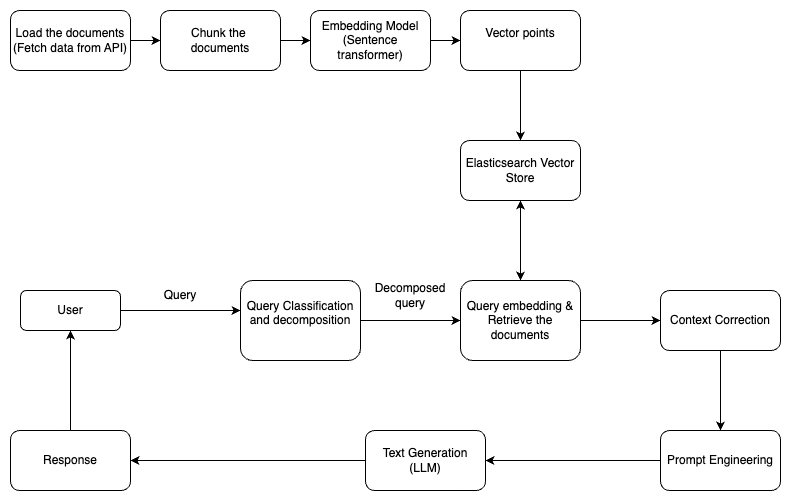

The diagram above was exported from draw.io. Its source (the exported page's mxGraphModel, read from the mxfile embedded in the PNG):
<mxGraphModel dx="1026" dy="609" grid="1" gridSize="10" guides="1" tooltips="1" connect="1" arrows="1" fold="1" page="1" pageScale="1" pageWidth="850" pageHeight="1100" math="0" shadow="0">
  <root>
    <mxCell id="0" />
    <mxCell id="1" parent="0" />
    <mxCell id="Pl-dEM77UkBspTZ0KlKT-3" value="" style="edgeStyle=orthogonalEdgeStyle;rounded=0;orthogonalLoop=1;jettySize=auto;html=1;entryX=0;entryY=0.375;entryDx=0;entryDy=0;entryPerimeter=0;" edge="1" parent="1" source="Pl-dEM77UkBspTZ0KlKT-1" target="Pl-dEM77UkBspTZ0KlKT-4">
      <mxGeometry relative="1" as="geometry">
        <mxPoint x="220" y="400" as="targetPoint" />
        <Array as="points" />
      </mxGeometry>
    </mxCell>
    <mxCell id="Pl-dEM77UkBspTZ0KlKT-1" value="User" style="rounded=1;whiteSpace=wrap;html=1;" vertex="1" parent="1">
      <mxGeometry x="20" y="370" width="100" height="40" as="geometry" />
    </mxCell>
    <mxCell id="Pl-dEM77UkBspTZ0KlKT-16" value="" style="edgeStyle=orthogonalEdgeStyle;rounded=0;orthogonalLoop=1;jettySize=auto;html=1;" edge="1" parent="1" source="Pl-dEM77UkBspTZ0KlKT-4" target="Pl-dEM77UkBspTZ0KlKT-5">
      <mxGeometry relative="1" as="geometry" />
    </mxCell>
    <mxCell id="Pl-dEM77UkBspTZ0KlKT-4" value="Query Classification and decomposition&lt;div&gt;&lt;br&gt;&lt;/div&gt;" style="rounded=1;whiteSpace=wrap;html=1;" vertex="1" parent="1">
      <mxGeometry x="240" y="360" width="120" height="80" as="geometry" />
    </mxCell>
    <mxCell id="Pl-dEM77UkBspTZ0KlKT-22" value="" style="edgeStyle=orthogonalEdgeStyle;rounded=0;orthogonalLoop=1;jettySize=auto;html=1;" edge="1" parent="1" source="Pl-dEM77UkBspTZ0KlKT-5" target="Pl-dEM77UkBspTZ0KlKT-21">
      <mxGeometry relative="1" as="geometry" />
    </mxCell>
    <mxCell id="Pl-dEM77UkBspTZ0KlKT-5" value="&lt;div&gt;Query embedding &amp;amp; Retrieve the documents&lt;/div&gt;" style="rounded=1;whiteSpace=wrap;html=1;" vertex="1" parent="1">
      <mxGeometry x="460" y="360" width="120" height="80" as="geometry" />
    </mxCell>
    <mxCell id="Pl-dEM77UkBspTZ0KlKT-7" value="Elasticsearch Vector Store" style="whiteSpace=wrap;html=1;rounded=1;" vertex="1" parent="1">
      <mxGeometry x="460" y="220" width="120" height="60" as="geometry" />
    </mxCell>
    <mxCell id="Pl-dEM77UkBspTZ0KlKT-11" value="" style="edgeStyle=orthogonalEdgeStyle;rounded=0;orthogonalLoop=1;jettySize=auto;html=1;" edge="1" parent="1" source="Pl-dEM77UkBspTZ0KlKT-9" target="Pl-dEM77UkBspTZ0KlKT-10">
      <mxGeometry relative="1" as="geometry" />
    </mxCell>
    <mxCell id="Pl-dEM77UkBspTZ0KlKT-9" value="Load the documents&lt;div&gt;(Fetch data from API)&lt;/div&gt;" style="rounded=1;whiteSpace=wrap;html=1;" vertex="1" parent="1">
      <mxGeometry x="10" y="90" width="120" height="60" as="geometry" />
    </mxCell>
    <mxCell id="Pl-dEM77UkBspTZ0KlKT-13" value="" style="edgeStyle=orthogonalEdgeStyle;rounded=0;orthogonalLoop=1;jettySize=auto;html=1;" edge="1" parent="1" source="Pl-dEM77UkBspTZ0KlKT-10" target="Pl-dEM77UkBspTZ0KlKT-12">
      <mxGeometry relative="1" as="geometry" />
    </mxCell>
    <mxCell id="Pl-dEM77UkBspTZ0KlKT-10" value="Chunk the&amp;nbsp;&lt;div&gt;documents&lt;/div&gt;" style="whiteSpace=wrap;html=1;rounded=1;" vertex="1" parent="1">
      <mxGeometry x="160" y="90" width="120" height="60" as="geometry" />
    </mxCell>
    <mxCell id="Pl-dEM77UkBspTZ0KlKT-15" value="" style="edgeStyle=orthogonalEdgeStyle;rounded=0;orthogonalLoop=1;jettySize=auto;html=1;" edge="1" parent="1" source="Pl-dEM77UkBspTZ0KlKT-12" target="Pl-dEM77UkBspTZ0KlKT-14">
      <mxGeometry relative="1" as="geometry" />
    </mxCell>
    <mxCell id="Pl-dEM77UkBspTZ0KlKT-12" value="Embedding Model&lt;div&gt;(Sentence transformer)&lt;/div&gt;" style="whiteSpace=wrap;html=1;rounded=1;" vertex="1" parent="1">
      <mxGeometry x="310" y="90" width="120" height="60" as="geometry" />
    </mxCell>
    <mxCell id="Pl-dEM77UkBspTZ0KlKT-17" value="" style="edgeStyle=orthogonalEdgeStyle;rounded=0;orthogonalLoop=1;jettySize=auto;html=1;" edge="1" parent="1" source="Pl-dEM77UkBspTZ0KlKT-14" target="Pl-dEM77UkBspTZ0KlKT-7">
      <mxGeometry relative="1" as="geometry" />
    </mxCell>
    <mxCell id="Pl-dEM77UkBspTZ0KlKT-14" value="Vector points&lt;div&gt;&lt;br&gt;&lt;/div&gt;" style="whiteSpace=wrap;html=1;rounded=1;" vertex="1" parent="1">
      <mxGeometry x="460" y="90" width="120" height="60" as="geometry" />
    </mxCell>
    <mxCell id="Pl-dEM77UkBspTZ0KlKT-20" value="" style="endArrow=classic;startArrow=classic;html=1;rounded=0;entryX=0.5;entryY=1;entryDx=0;entryDy=0;exitX=0.5;exitY=0;exitDx=0;exitDy=0;" edge="1" parent="1" source="Pl-dEM77UkBspTZ0KlKT-5" target="Pl-dEM77UkBspTZ0KlKT-7">
      <mxGeometry width="50" height="50" relative="1" as="geometry">
        <mxPoint x="390" y="340" as="sourcePoint" />
        <mxPoint x="440" y="290" as="targetPoint" />
      </mxGeometry>
    </mxCell>
    <mxCell id="Pl-dEM77UkBspTZ0KlKT-24" value="" style="edgeStyle=orthogonalEdgeStyle;rounded=0;orthogonalLoop=1;jettySize=auto;html=1;" edge="1" parent="1" source="Pl-dEM77UkBspTZ0KlKT-21" target="Pl-dEM77UkBspTZ0KlKT-23">
      <mxGeometry relative="1" as="geometry" />
    </mxCell>
    <mxCell id="Pl-dEM77UkBspTZ0KlKT-21" value="Context Correction" style="whiteSpace=wrap;html=1;rounded=1;" vertex="1" parent="1">
      <mxGeometry x="660" y="370" width="120" height="60" as="geometry" />
    </mxCell>
    <mxCell id="Pl-dEM77UkBspTZ0KlKT-26" value="" style="edgeStyle=orthogonalEdgeStyle;rounded=0;orthogonalLoop=1;jettySize=auto;html=1;" edge="1" parent="1" source="Pl-dEM77UkBspTZ0KlKT-23" target="Pl-dEM77UkBspTZ0KlKT-25">
      <mxGeometry relative="1" as="geometry" />
    </mxCell>
    <mxCell id="Pl-dEM77UkBspTZ0KlKT-23" value="Prompt Engineering" style="whiteSpace=wrap;html=1;rounded=1;" vertex="1" parent="1">
      <mxGeometry x="660" y="510" width="120" height="60" as="geometry" />
    </mxCell>
    <mxCell id="Pl-dEM77UkBspTZ0KlKT-28" value="" style="edgeStyle=orthogonalEdgeStyle;rounded=0;orthogonalLoop=1;jettySize=auto;html=1;" edge="1" parent="1" source="Pl-dEM77UkBspTZ0KlKT-25" target="Pl-dEM77UkBspTZ0KlKT-27">
      <mxGeometry relative="1" as="geometry" />
    </mxCell>
    <mxCell id="Pl-dEM77UkBspTZ0KlKT-25" value="Text Generation&lt;div&gt;(LLM)&lt;/div&gt;" style="whiteSpace=wrap;html=1;rounded=1;" vertex="1" parent="1">
      <mxGeometry x="365" y="510" width="120" height="60" as="geometry" />
    </mxCell>
    <mxCell id="Pl-dEM77UkBspTZ0KlKT-29" value="" style="edgeStyle=orthogonalEdgeStyle;rounded=0;orthogonalLoop=1;jettySize=auto;html=1;" edge="1" parent="1" source="Pl-dEM77UkBspTZ0KlKT-27" target="Pl-dEM77UkBspTZ0KlKT-1">
      <mxGeometry relative="1" as="geometry" />
    </mxCell>
    <mxCell id="Pl-dEM77UkBspTZ0KlKT-27" value="Response" style="whiteSpace=wrap;html=1;rounded=1;" vertex="1" parent="1">
      <mxGeometry x="10" y="510" width="120" height="60" as="geometry" />
    </mxCell>
    <mxCell id="Pl-dEM77UkBspTZ0KlKT-30" value="Query" style="text;html=1;align=center;verticalAlign=middle;whiteSpace=wrap;rounded=0;" vertex="1" parent="1">
      <mxGeometry x="150" y="360" width="60" height="30" as="geometry" />
    </mxCell>
    <mxCell id="Pl-dEM77UkBspTZ0KlKT-31" value="Decomposed query" style="text;html=1;align=center;verticalAlign=middle;whiteSpace=wrap;rounded=0;" vertex="1" parent="1">
      <mxGeometry x="380" y="360" width="60" height="30" as="geometry" />
    </mxCell>
  </root>
</mxGraphModel>